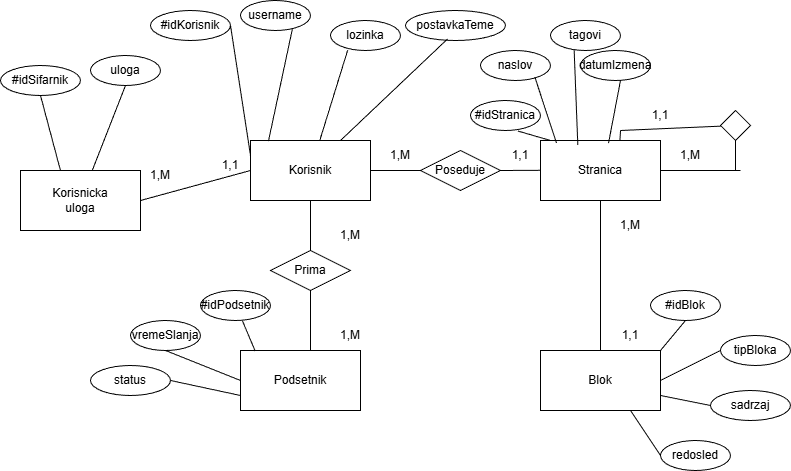

The diagram above was exported from draw.io. Its source (the exported page's mxGraphModel, read from the mxfile embedded in the PNG):
<mxGraphModel dx="1892" dy="567" grid="1" gridSize="10" guides="1" tooltips="1" connect="1" arrows="1" fold="1" page="1" pageScale="1" pageWidth="850" pageHeight="1100" background="#ffffff" math="0" shadow="0">
  <root>
    <mxCell id="0" />
    <mxCell id="1" parent="0" />
    <mxCell id="Bg1EJ4567D79geNmOihD-1" parent="1" style="rounded=0;whiteSpace=wrap;html=1;" value="" vertex="1">
      <mxGeometry height="60" width="120" x="170" y="150" as="geometry" />
    </mxCell>
    <mxCell id="Bg1EJ4567D79geNmOihD-2" parent="1" style="text;html=1;whiteSpace=wrap;strokeColor=none;fillColor=none;align=center;verticalAlign=middle;rounded=0;" value="Korisnik" vertex="1">
      <mxGeometry height="30" width="60" x="200" y="165" as="geometry" />
    </mxCell>
    <mxCell id="Bg1EJ4567D79geNmOihD-5" parent="1" style="rounded=0;whiteSpace=wrap;html=1;" value="" vertex="1">
      <mxGeometry height="60" width="120" x="460" y="150" as="geometry" />
    </mxCell>
    <mxCell id="Bg1EJ4567D79geNmOihD-6" parent="1" style="text;html=1;whiteSpace=wrap;strokeColor=none;fillColor=none;align=center;verticalAlign=middle;rounded=0;" value="Stranica" vertex="1">
      <mxGeometry height="30" width="60" x="490" y="165" as="geometry" />
    </mxCell>
    <mxCell id="Bg1EJ4567D79geNmOihD-7" parent="1" style="rounded=0;whiteSpace=wrap;html=1;" value="" vertex="1">
      <mxGeometry height="60" width="120" x="160" y="360" as="geometry" />
    </mxCell>
    <mxCell id="Bg1EJ4567D79geNmOihD-8" parent="1" style="text;html=1;whiteSpace=wrap;strokeColor=none;fillColor=none;align=center;verticalAlign=middle;rounded=0;" value="Podsetnik" vertex="1">
      <mxGeometry height="30" width="60" x="190" y="375" as="geometry" />
    </mxCell>
    <mxCell id="Bg1EJ4567D79geNmOihD-9" parent="1" style="rounded=0;whiteSpace=wrap;html=1;" value="" vertex="1">
      <mxGeometry height="60" width="120" x="460" y="360" as="geometry" />
    </mxCell>
    <mxCell id="Bg1EJ4567D79geNmOihD-10" parent="1" style="text;html=1;whiteSpace=wrap;strokeColor=none;fillColor=none;align=center;verticalAlign=middle;rounded=0;" value="Blok" vertex="1">
      <mxGeometry height="30" width="60" x="490" y="375" as="geometry" />
    </mxCell>
    <mxCell id="Bg1EJ4567D79geNmOihD-11" parent="1" style="rhombus;whiteSpace=wrap;html=1;" value="" vertex="1">
      <mxGeometry height="40" width="80" x="340" y="160" as="geometry" />
    </mxCell>
    <mxCell id="Bg1EJ4567D79geNmOihD-12" parent="1" style="text;html=1;whiteSpace=wrap;strokeColor=none;fillColor=none;align=center;verticalAlign=middle;rounded=0;" value="Poseduje" vertex="1">
      <mxGeometry height="30" width="60" x="350" y="165" as="geometry" />
    </mxCell>
    <mxCell id="Bg1EJ4567D79geNmOihD-13" edge="1" parent="1" source="Bg1EJ4567D79geNmOihD-1" style="endArrow=none;html=1;rounded=0;entryX=0;entryY=0.5;entryDx=0;entryDy=0;" target="Bg1EJ4567D79geNmOihD-11" value="">
      <mxGeometry height="50" relative="1" width="50" as="geometry">
        <mxPoint x="270" y="300" as="sourcePoint" />
        <mxPoint x="320" y="250" as="targetPoint" />
      </mxGeometry>
    </mxCell>
    <mxCell id="Bg1EJ4567D79geNmOihD-14" edge="1" parent="1" style="endArrow=none;html=1;rounded=0;entryX=0;entryY=0.5;entryDx=0;entryDy=0;" value="">
      <mxGeometry height="50" relative="1" width="50" as="geometry">
        <mxPoint x="420" y="180" as="sourcePoint" />
        <mxPoint x="460" y="179.8" as="targetPoint" />
      </mxGeometry>
    </mxCell>
    <mxCell id="Bg1EJ4567D79geNmOihD-15" parent="1" style="text;html=1;whiteSpace=wrap;strokeColor=none;fillColor=none;align=center;verticalAlign=middle;rounded=0;" value="1,M" vertex="1">
      <mxGeometry height="30" width="60" x="290" y="150" as="geometry" />
    </mxCell>
    <mxCell id="Bg1EJ4567D79geNmOihD-16" parent="1" style="text;html=1;whiteSpace=wrap;strokeColor=none;fillColor=none;align=center;verticalAlign=middle;rounded=0;" value="1,1" vertex="1">
      <mxGeometry height="30" width="60" x="410" y="150" as="geometry" />
    </mxCell>
    <mxCell id="Bg1EJ4567D79geNmOihD-17" edge="1" parent="1" source="Bg1EJ4567D79geNmOihD-9" style="endArrow=none;html=1;rounded=0;entryX=0.5;entryY=1;entryDx=0;entryDy=0;exitX=0.5;exitY=0;exitDx=0;exitDy=0;" target="Bg1EJ4567D79geNmOihD-5" value="">
      <mxGeometry height="50" relative="1" width="50" as="geometry">
        <mxPoint x="520" y="250" as="sourcePoint" />
        <mxPoint x="520" y="220" as="targetPoint" />
      </mxGeometry>
    </mxCell>
    <mxCell id="Bg1EJ4567D79geNmOihD-18" parent="1" style="text;html=1;whiteSpace=wrap;strokeColor=none;fillColor=none;align=center;verticalAlign=middle;rounded=0;" value="1,M" vertex="1">
      <mxGeometry height="30" width="60" x="520" y="220" as="geometry" />
    </mxCell>
    <mxCell id="Bg1EJ4567D79geNmOihD-19" parent="1" style="text;html=1;whiteSpace=wrap;strokeColor=none;fillColor=none;align=center;verticalAlign=middle;rounded=0;" value="1,1" vertex="1">
      <mxGeometry height="30" width="60" x="520" y="330" as="geometry" />
    </mxCell>
    <mxCell id="Bg1EJ4567D79geNmOihD-20" edge="1" parent="1" source="Bg1EJ4567D79geNmOihD-5" style="endArrow=none;html=1;rounded=0;exitX=1;exitY=0.5;exitDx=0;exitDy=0;" value="">
      <mxGeometry height="50" relative="1" width="50" as="geometry">
        <mxPoint x="650" y="220" as="sourcePoint" />
        <mxPoint x="660" y="180" as="targetPoint" />
      </mxGeometry>
    </mxCell>
    <mxCell id="Bg1EJ4567D79geNmOihD-21" edge="1" parent="1" style="endArrow=none;html=1;rounded=0;entryX=0.5;entryY=1;entryDx=0;entryDy=0;" target="Bg1EJ4567D79geNmOihD-22" value="">
      <mxGeometry height="50" relative="1" width="50" as="geometry">
        <mxPoint x="655" y="180" as="sourcePoint" />
        <mxPoint x="660" y="160" as="targetPoint" />
      </mxGeometry>
    </mxCell>
    <mxCell id="Bg1EJ4567D79geNmOihD-22" parent="1" style="rhombus;whiteSpace=wrap;html=1;" value="" vertex="1">
      <mxGeometry height="30" width="30" x="640" y="120" as="geometry" />
    </mxCell>
    <mxCell id="Bg1EJ4567D79geNmOihD-23" edge="1" parent="1" style="endArrow=none;html=1;rounded=0;" target="Bg1EJ4567D79geNmOihD-22" value="">
      <mxGeometry height="50" relative="1" width="50" as="geometry">
        <mxPoint x="540" y="140" as="sourcePoint" />
        <mxPoint x="660" y="110" as="targetPoint" />
      </mxGeometry>
    </mxCell>
    <mxCell id="Bg1EJ4567D79geNmOihD-24" edge="1" parent="1" style="endArrow=none;html=1;rounded=0;exitX=0.662;exitY=0.027;exitDx=0;exitDy=0;exitPerimeter=0;" value="">
      <mxGeometry height="50" relative="1" width="50" as="geometry">
        <mxPoint x="539.44" y="149.99999999999997" as="sourcePoint" />
        <mxPoint x="540" y="140" as="targetPoint" />
      </mxGeometry>
    </mxCell>
    <mxCell id="Bg1EJ4567D79geNmOihD-25" parent="1" style="text;html=1;whiteSpace=wrap;strokeColor=none;fillColor=none;align=center;verticalAlign=middle;rounded=0;" value="1,M" vertex="1">
      <mxGeometry height="30" width="60" x="580" y="150" as="geometry" />
    </mxCell>
    <mxCell id="Bg1EJ4567D79geNmOihD-28" parent="1" style="rhombus;whiteSpace=wrap;html=1;" value="" vertex="1">
      <mxGeometry height="40" width="80" x="190" y="260" as="geometry" />
    </mxCell>
    <mxCell id="Bg1EJ4567D79geNmOihD-29" edge="1" parent="1" source="Bg1EJ4567D79geNmOihD-28" style="endArrow=none;html=1;rounded=0;entryX=0.5;entryY=1;entryDx=0;entryDy=0;exitX=0.5;exitY=0;exitDx=0;exitDy=0;" target="Bg1EJ4567D79geNmOihD-1" value="">
      <mxGeometry height="50" relative="1" width="50" as="geometry">
        <mxPoint x="330" y="350" as="sourcePoint" />
        <mxPoint x="380" y="300" as="targetPoint" />
      </mxGeometry>
    </mxCell>
    <mxCell id="Bg1EJ4567D79geNmOihD-30" edge="1" parent="1" source="Bg1EJ4567D79geNmOihD-7" style="endArrow=none;html=1;rounded=0;entryX=0.5;entryY=1;entryDx=0;entryDy=0;exitX=0.583;exitY=0;exitDx=0;exitDy=0;exitPerimeter=0;" target="Bg1EJ4567D79geNmOihD-28" value="">
      <mxGeometry height="50" relative="1" width="50" as="geometry">
        <mxPoint x="110" y="380" as="sourcePoint" />
        <mxPoint x="160" y="330" as="targetPoint" />
      </mxGeometry>
    </mxCell>
    <mxCell id="Bg1EJ4567D79geNmOihD-31" parent="1" style="text;html=1;whiteSpace=wrap;strokeColor=none;fillColor=none;align=center;verticalAlign=middle;rounded=0;" value="Prima" vertex="1">
      <mxGeometry height="30" width="60" x="200" y="265" as="geometry" />
    </mxCell>
    <mxCell id="Bg1EJ4567D79geNmOihD-32" parent="1" style="text;html=1;whiteSpace=wrap;strokeColor=none;fillColor=none;align=center;verticalAlign=middle;rounded=0;" value="1,M" vertex="1">
      <mxGeometry height="30" width="60" x="240" y="230" as="geometry" />
    </mxCell>
    <mxCell id="Bg1EJ4567D79geNmOihD-33" parent="1" style="text;html=1;whiteSpace=wrap;strokeColor=none;fillColor=none;align=center;verticalAlign=middle;rounded=0;" value="1,M" vertex="1">
      <mxGeometry height="30" width="60" x="240" y="330" as="geometry" />
    </mxCell>
    <mxCell id="Bg1EJ4567D79geNmOihD-40" parent="1" style="ellipse;whiteSpace=wrap;html=1;" value="username" vertex="1">
      <mxGeometry height="30" width="70" x="160" y="10" as="geometry" />
    </mxCell>
    <mxCell id="Bg1EJ4567D79geNmOihD-41" parent="1" style="ellipse;whiteSpace=wrap;html=1;" value="#idKorisnik" vertex="1">
      <mxGeometry height="30" width="80" x="70" y="20" as="geometry" />
    </mxCell>
    <mxCell id="Bg1EJ4567D79geNmOihD-42" parent="1" style="ellipse;whiteSpace=wrap;html=1;" value="lozinka" vertex="1">
      <mxGeometry height="30" width="70" x="250" y="30" as="geometry" />
    </mxCell>
    <mxCell id="Bg1EJ4567D79geNmOihD-43" parent="1" style="ellipse;whiteSpace=wrap;html=1;" value="postavkaTeme" vertex="1">
      <mxGeometry height="30" width="100" x="325" y="20" as="geometry" />
    </mxCell>
    <mxCell id="Bg1EJ4567D79geNmOihD-46" edge="1" parent="1" source="Bg1EJ4567D79geNmOihD-1" style="endArrow=none;html=1;rounded=0;entryX=1;entryY=0.5;entryDx=0;entryDy=0;exitX=0;exitY=0.25;exitDx=0;exitDy=0;" target="Bg1EJ4567D79geNmOihD-41" value="">
      <mxGeometry height="50" relative="1" width="50" as="geometry">
        <mxPoint x="80" y="300" as="sourcePoint" />
        <mxPoint x="130" y="250" as="targetPoint" />
      </mxGeometry>
    </mxCell>
    <mxCell id="Bg1EJ4567D79geNmOihD-47" edge="1" parent="1" source="Bg1EJ4567D79geNmOihD-1" style="endArrow=none;html=1;rounded=0;entryX=0.743;entryY=0.928;entryDx=0;entryDy=0;entryPerimeter=0;exitX=0.15;exitY=0.008;exitDx=0;exitDy=0;exitPerimeter=0;" target="Bg1EJ4567D79geNmOihD-40" value="">
      <mxGeometry height="50" relative="1" width="50" as="geometry">
        <mxPoint x="130" y="290" as="sourcePoint" />
        <mxPoint x="180" y="240" as="targetPoint" />
      </mxGeometry>
    </mxCell>
    <mxCell id="Bg1EJ4567D79geNmOihD-48" edge="1" parent="1" source="Bg1EJ4567D79geNmOihD-1" style="endArrow=none;html=1;rounded=0;entryX=0.246;entryY=0.987;entryDx=0;entryDy=0;entryPerimeter=0;" target="Bg1EJ4567D79geNmOihD-42" value="">
      <mxGeometry height="50" relative="1" width="50" as="geometry">
        <mxPoint x="70" y="300" as="sourcePoint" />
        <mxPoint x="220" y="100" as="targetPoint" />
      </mxGeometry>
    </mxCell>
    <mxCell id="Bg1EJ4567D79geNmOihD-49" edge="1" parent="1" source="Bg1EJ4567D79geNmOihD-1" style="endArrow=none;html=1;rounded=0;entryX=0.42;entryY=0.95;entryDx=0;entryDy=0;entryPerimeter=0;exitX=0.75;exitY=0;exitDx=0;exitDy=0;" target="Bg1EJ4567D79geNmOihD-43" value="">
      <mxGeometry height="50" relative="1" width="50" as="geometry">
        <mxPoint x="140" y="290" as="sourcePoint" />
        <mxPoint x="190" y="240" as="targetPoint" />
      </mxGeometry>
    </mxCell>
    <mxCell id="Bg1EJ4567D79geNmOihD-50" parent="1" style="ellipse;whiteSpace=wrap;html=1;" value="#idStranica" vertex="1">
      <mxGeometry height="30" width="70" x="390" y="110" as="geometry" />
    </mxCell>
    <mxCell id="Bg1EJ4567D79geNmOihD-51" parent="1" style="ellipse;whiteSpace=wrap;html=1;" value="naslov" vertex="1">
      <mxGeometry height="30" width="70" x="400" y="60" as="geometry" />
    </mxCell>
    <mxCell id="Bg1EJ4567D79geNmOihD-52" parent="1" style="ellipse;whiteSpace=wrap;html=1;" value="tagovi" vertex="1">
      <mxGeometry height="30" width="70" x="470" y="30" as="geometry" />
    </mxCell>
    <mxCell id="Bg1EJ4567D79geNmOihD-54" parent="1" style="ellipse;whiteSpace=wrap;html=1;" value="datumIzmena" vertex="1">
      <mxGeometry height="30" width="70" x="500" y="60" as="geometry" />
    </mxCell>
    <mxCell id="Bg1EJ4567D79geNmOihD-55" edge="1" parent="1" source="Bg1EJ4567D79geNmOihD-16" style="endArrow=none;html=1;rounded=0;entryX=0.676;entryY=1.017;entryDx=0;entryDy=0;entryPerimeter=0;exitX=1;exitY=0;exitDx=0;exitDy=0;" target="Bg1EJ4567D79geNmOihD-50" value="">
      <mxGeometry height="50" relative="1" width="50" as="geometry">
        <mxPoint x="360" y="320" as="sourcePoint" />
        <mxPoint x="410" y="270" as="targetPoint" />
      </mxGeometry>
    </mxCell>
    <mxCell id="Bg1EJ4567D79geNmOihD-56" edge="1" parent="1" source="Bg1EJ4567D79geNmOihD-5" style="endArrow=none;html=1;rounded=0;entryX=0.776;entryY=0.883;entryDx=0;entryDy=0;entryPerimeter=0;exitX=0.133;exitY=0.042;exitDx=0;exitDy=0;exitPerimeter=0;" target="Bg1EJ4567D79geNmOihD-51" value="">
      <mxGeometry height="50" relative="1" width="50" as="geometry">
        <mxPoint x="360" y="320" as="sourcePoint" />
        <mxPoint x="410" y="270" as="targetPoint" />
      </mxGeometry>
    </mxCell>
    <mxCell id="Bg1EJ4567D79geNmOihD-57" edge="1" parent="1" source="Bg1EJ4567D79geNmOihD-5" style="endArrow=none;html=1;rounded=0;entryX=0.338;entryY=0.994;entryDx=0;entryDy=0;entryPerimeter=0;exitX=0.311;exitY=0.075;exitDx=0;exitDy=0;exitPerimeter=0;" target="Bg1EJ4567D79geNmOihD-52" value="">
      <mxGeometry height="50" relative="1" width="50" as="geometry">
        <mxPoint x="360" y="320" as="sourcePoint" />
        <mxPoint x="410" y="270" as="targetPoint" />
      </mxGeometry>
    </mxCell>
    <mxCell id="Bg1EJ4567D79geNmOihD-59" edge="1" parent="1" source="Bg1EJ4567D79geNmOihD-5" style="endArrow=none;html=1;rounded=0;exitX=0.567;exitY=0.042;exitDx=0;exitDy=0;exitPerimeter=0;" value="">
      <mxGeometry height="50" relative="1" width="50" as="geometry">
        <mxPoint x="360" y="320" as="sourcePoint" />
        <mxPoint x="540" y="90" as="targetPoint" />
      </mxGeometry>
    </mxCell>
    <mxCell id="Bg1EJ4567D79geNmOihD-60" parent="1" style="ellipse;whiteSpace=wrap;html=1;" value="vremeSlanja" vertex="1">
      <mxGeometry height="30" width="70" x="50" y="330" as="geometry" />
    </mxCell>
    <mxCell id="Bg1EJ4567D79geNmOihD-61" parent="1" style="ellipse;whiteSpace=wrap;html=1;" value="status" vertex="1">
      <mxGeometry height="30" width="80" x="10" y="375" as="geometry" />
    </mxCell>
    <mxCell id="Bg1EJ4567D79geNmOihD-62" parent="1" style="ellipse;whiteSpace=wrap;html=1;" value="#idPodsetnik" vertex="1">
      <mxGeometry height="30" width="70" x="120" y="300" as="geometry" />
    </mxCell>
    <mxCell id="Bg1EJ4567D79geNmOihD-65" edge="1" parent="1" source="Bg1EJ4567D79geNmOihD-7" style="endArrow=none;html=1;rounded=0;entryX=0.6;entryY=1.017;entryDx=0;entryDy=0;entryPerimeter=0;exitX=0.122;exitY=0.008;exitDx=0;exitDy=0;exitPerimeter=0;" target="Bg1EJ4567D79geNmOihD-62" value="">
      <mxGeometry height="50" relative="1" width="50" as="geometry">
        <mxPoint x="360" y="320" as="sourcePoint" />
        <mxPoint x="410" y="270" as="targetPoint" />
      </mxGeometry>
    </mxCell>
    <mxCell id="Bg1EJ4567D79geNmOihD-66" edge="1" parent="1" source="Bg1EJ4567D79geNmOihD-60" style="endArrow=none;html=1;rounded=0;exitX=0.5;exitY=1;exitDx=0;exitDy=0;entryX=0;entryY=0.5;entryDx=0;entryDy=0;" target="Bg1EJ4567D79geNmOihD-7" value="">
      <mxGeometry height="50" relative="1" width="50" as="geometry">
        <mxPoint x="360" y="320" as="sourcePoint" />
        <mxPoint x="410" y="270" as="targetPoint" />
      </mxGeometry>
    </mxCell>
    <mxCell id="Bg1EJ4567D79geNmOihD-67" edge="1" parent="1" source="Bg1EJ4567D79geNmOihD-61" style="endArrow=none;html=1;rounded=0;exitX=1;exitY=0.5;exitDx=0;exitDy=0;entryX=0;entryY=0.75;entryDx=0;entryDy=0;" target="Bg1EJ4567D79geNmOihD-7" value="">
      <mxGeometry height="50" relative="1" width="50" as="geometry">
        <mxPoint x="360" y="320" as="sourcePoint" />
        <mxPoint x="410" y="270" as="targetPoint" />
      </mxGeometry>
    </mxCell>
    <mxCell id="Bg1EJ4567D79geNmOihD-69" parent="1" style="ellipse;whiteSpace=wrap;html=1;" value="tipBloka" vertex="1">
      <mxGeometry height="30" width="70" x="640" y="345" as="geometry" />
    </mxCell>
    <mxCell id="Bg1EJ4567D79geNmOihD-70" parent="1" style="ellipse;whiteSpace=wrap;html=1;" value="sadrzaj" vertex="1">
      <mxGeometry height="30" width="80" x="630" y="400" as="geometry" />
    </mxCell>
    <mxCell id="Bg1EJ4567D79geNmOihD-71" parent="1" style="ellipse;whiteSpace=wrap;html=1;" value="#idBlok" vertex="1">
      <mxGeometry height="30" width="70" x="570" y="300" as="geometry" />
    </mxCell>
    <mxCell id="Bg1EJ4567D79geNmOihD-72" parent="1" style="ellipse;whiteSpace=wrap;html=1;" value="redosled" vertex="1">
      <mxGeometry height="30" width="70" x="580" y="450" as="geometry" />
    </mxCell>
    <mxCell id="Bg1EJ4567D79geNmOihD-73" edge="1" parent="1" source="Bg1EJ4567D79geNmOihD-19" style="endArrow=none;html=1;rounded=0;entryX=0.5;entryY=1;entryDx=0;entryDy=0;exitX=1;exitY=1;exitDx=0;exitDy=0;" target="Bg1EJ4567D79geNmOihD-71" value="">
      <mxGeometry height="50" relative="1" width="50" as="geometry">
        <mxPoint x="360" y="320" as="sourcePoint" />
        <mxPoint x="410" y="270" as="targetPoint" />
      </mxGeometry>
    </mxCell>
    <mxCell id="Bg1EJ4567D79geNmOihD-74" edge="1" parent="1" source="Bg1EJ4567D79geNmOihD-9" style="endArrow=none;html=1;rounded=0;entryX=0;entryY=0.5;entryDx=0;entryDy=0;exitX=1;exitY=0.5;exitDx=0;exitDy=0;" target="Bg1EJ4567D79geNmOihD-69" value="">
      <mxGeometry height="50" relative="1" width="50" as="geometry">
        <mxPoint x="360" y="320" as="sourcePoint" />
        <mxPoint x="410" y="270" as="targetPoint" />
      </mxGeometry>
    </mxCell>
    <mxCell id="Bg1EJ4567D79geNmOihD-75" edge="1" parent="1" source="Bg1EJ4567D79geNmOihD-9" style="endArrow=none;html=1;rounded=0;entryX=0;entryY=0.5;entryDx=0;entryDy=0;exitX=1;exitY=0.75;exitDx=0;exitDy=0;" target="Bg1EJ4567D79geNmOihD-70" value="">
      <mxGeometry height="50" relative="1" width="50" as="geometry">
        <mxPoint x="360" y="320" as="sourcePoint" />
        <mxPoint x="410" y="270" as="targetPoint" />
      </mxGeometry>
    </mxCell>
    <mxCell id="Bg1EJ4567D79geNmOihD-76" edge="1" parent="1" source="Bg1EJ4567D79geNmOihD-9" style="endArrow=none;html=1;rounded=0;entryX=0;entryY=0.5;entryDx=0;entryDy=0;exitX=0.75;exitY=1;exitDx=0;exitDy=0;" target="Bg1EJ4567D79geNmOihD-72" value="">
      <mxGeometry height="50" relative="1" width="50" as="geometry">
        <mxPoint x="360" y="320" as="sourcePoint" />
        <mxPoint x="410" y="270" as="targetPoint" />
      </mxGeometry>
    </mxCell>
    <mxCell id="-8w9c_OjwMXIhTS_AqVb-1" parent="1" style="rounded=0;whiteSpace=wrap;html=1;" value="" vertex="1">
      <mxGeometry height="60" width="120" x="-60" y="180" as="geometry" />
    </mxCell>
    <mxCell id="-8w9c_OjwMXIhTS_AqVb-2" parent="1" style="text;html=1;whiteSpace=wrap;strokeColor=none;fillColor=none;align=center;verticalAlign=middle;rounded=0;" value="Korisnicka uloga" vertex="1">
      <mxGeometry height="30" width="60" x="-30" y="195" as="geometry" />
    </mxCell>
    <mxCell id="-8w9c_OjwMXIhTS_AqVb-3" parent="1" style="ellipse;whiteSpace=wrap;html=1;" value="uloga" vertex="1">
      <mxGeometry height="30" width="70" x="10" y="65" as="geometry" />
    </mxCell>
    <mxCell id="-8w9c_OjwMXIhTS_AqVb-4" parent="1" style="ellipse;whiteSpace=wrap;html=1;" value="#idSifarnik" vertex="1">
      <mxGeometry height="30" width="80" x="-80" y="75" as="geometry" />
    </mxCell>
    <mxCell id="-8w9c_OjwMXIhTS_AqVb-5" edge="1" parent="1" source="-8w9c_OjwMXIhTS_AqVb-1" style="endArrow=none;html=1;rounded=0;entryX=0.5;entryY=1;entryDx=0;entryDy=0;exitX=0.333;exitY=0;exitDx=0;exitDy=0;exitPerimeter=0;" target="-8w9c_OjwMXIhTS_AqVb-4" value="">
      <mxGeometry height="50" relative="1" width="50" as="geometry">
        <mxPoint x="-80" y="190" as="sourcePoint" />
        <mxPoint x="-30" y="140" as="targetPoint" />
      </mxGeometry>
    </mxCell>
    <mxCell id="-8w9c_OjwMXIhTS_AqVb-6" edge="1" parent="1" source="-8w9c_OjwMXIhTS_AqVb-1" style="endArrow=none;html=1;rounded=0;entryX=0.5;entryY=1;entryDx=0;entryDy=0;" target="-8w9c_OjwMXIhTS_AqVb-3" value="">
      <mxGeometry height="50" relative="1" width="50" as="geometry">
        <mxPoint x="-60" y="330" as="sourcePoint" />
        <mxPoint x="-10" y="280" as="targetPoint" />
      </mxGeometry>
    </mxCell>
    <mxCell id="-8w9c_OjwMXIhTS_AqVb-7" edge="1" parent="1" source="-8w9c_OjwMXIhTS_AqVb-1" style="endArrow=none;html=1;rounded=0;entryX=0;entryY=0.5;entryDx=0;entryDy=0;exitX=1;exitY=0.5;exitDx=0;exitDy=0;" target="Bg1EJ4567D79geNmOihD-1" value="">
      <mxGeometry height="50" relative="1" width="50" as="geometry">
        <mxPoint x="90" y="260" as="sourcePoint" />
        <mxPoint x="140" y="210" as="targetPoint" />
      </mxGeometry>
    </mxCell>
    <mxCell id="-8w9c_OjwMXIhTS_AqVb-8" parent="1" style="text;html=1;whiteSpace=wrap;strokeColor=none;fillColor=none;align=center;verticalAlign=middle;rounded=0;" value="1,1" vertex="1">
      <mxGeometry height="30" width="60" x="120" y="160" as="geometry" />
    </mxCell>
    <mxCell id="-8w9c_OjwMXIhTS_AqVb-9" parent="1" style="text;html=1;whiteSpace=wrap;strokeColor=none;fillColor=none;align=center;verticalAlign=middle;rounded=0;" value="1,M" vertex="1">
      <mxGeometry height="30" width="60" x="50" y="170" as="geometry" />
    </mxCell>
    <mxCell id="-8w9c_OjwMXIhTS_AqVb-10" parent="1" style="text;html=1;whiteSpace=wrap;strokeColor=none;fillColor=none;align=center;verticalAlign=middle;rounded=0;" value="1,1" vertex="1">
      <mxGeometry height="30" width="60" x="550" y="110" as="geometry" />
    </mxCell>
  </root>
</mxGraphModel>